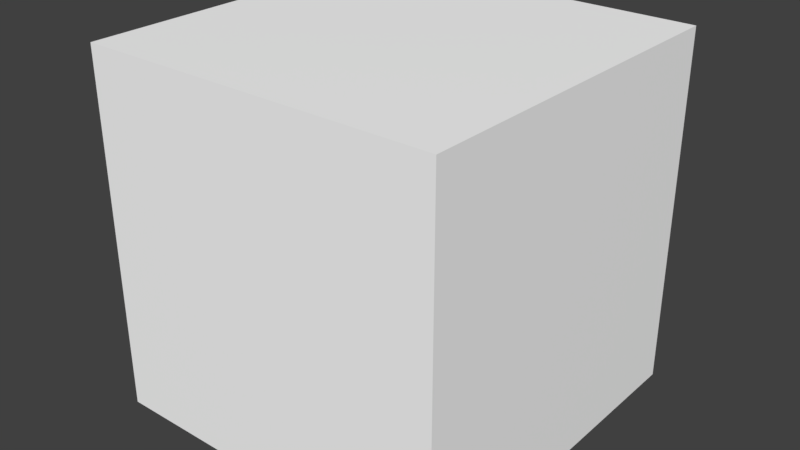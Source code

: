 # Source: pbr.blend  (saved by Blender 2.79.0; exported with 4.5.12 LTS)
import bpy
from mathutils import Matrix  # noqa: F401  (used for matrix-valued properties, if any)

bpy.ops.wm.read_factory_settings(use_empty=True)
scene = bpy.context.scene
scene.name = 'Scene'

# ---- collections
col_collection_1 = bpy.data.collections.new('Collection 1'); scene.collection.children.link(col_collection_1)

# ---- materials (node trees are filled in below, after node groups)
mat_pbr = bpy.data.materials.new('pbr')
mat_pbr.alpha_threshold = 0.0
mat_pbr.roughness = 0.5

# ---- node groups
ng_pbr = bpy.data.node_groups.new('PBR', 'ShaderNodeTree')
_s = ng_pbr.interface.new_socket(name='Shader', in_out='OUTPUT', socket_type='NodeSocketShader')
_s = ng_pbr.interface.new_socket(name='Color', in_out='INPUT', socket_type='NodeSocketColor')
_s.default_value = (1.0, 1.0, 1.0, 1.0)
_s = ng_pbr.interface.new_socket(name='Normal', in_out='INPUT', socket_type='NodeSocketColor')
_s.default_value = (0.5, 0.5, 1.0, 1.0)
_s = ng_pbr.interface.new_socket(name='Roughness', in_out='INPUT', socket_type='NodeSocketFloat')
_s.subtype = 'FACTOR'
_s.default_value = 1.0
_s.min_value = 0.0
_s.max_value = 1.0
_s = ng_pbr.interface.new_socket(name='Metallic', in_out='INPUT', socket_type='NodeSocketFloat')
_s.subtype = 'FACTOR'
_s.min_value = 0.0
_s.max_value = 1.0
_s = ng_pbr.interface.new_socket(name='Emission', in_out='INPUT', socket_type='NodeSocketFloat')
_s.min_value = 0.0
_s.max_value = 10.0
_s = ng_pbr.interface.new_socket(name='Ambient occlusion', in_out='INPUT', socket_type='NodeSocketFloat')
_s.default_value = 1.0
_s.min_value = 0.0
_s.max_value = 1.0
_N = ng_pbr.nodes; _L = ng_pbr.links
n0 = _N.new('ShaderNodeNormalMap'); n0.name = 'Normal Map'; n0.location = (-270, -170)
n1 = _N.new('ShaderNodeBsdfPrincipled'); n1.name = 'Principled BSDF'; n1.location = (17, 208)
n1.width = 150
n1.subsurface_method = 'BURLEY'
n1.inputs[3].default_value = 1.45
n1.inputs[9].default_value = (1.0, 1.0, 1.0)
n2 = _N.new('NodeGroupOutput'); n2.name = 'Group Output'; n2.location = (282, 187)
n3 = _N.new('ShaderNodeEmission'); n3.name = 'Emission'; n3.location = (31, -354)
n4 = _N.new('NodeGroupInput'); n4.name = 'Group Input'; n4.location = (-562, 90)
_L.new(n4.outputs[1], n0.inputs[1])
_L.new(n4.outputs[0], n1.inputs[0])
_L.new(n0.outputs[0], n1.inputs[5])
_L.new(n1.outputs[0], n2.inputs[0])
_L.new(n4.outputs[2], n1.inputs[2])
_L.new(n4.outputs[3], n1.inputs[1])
_L.new(n4.outputs[0], n3.inputs[0])
_L.new(n4.outputs[4], n3.inputs[1])
n2.is_active_output = True

# ---- material node trees
mat_pbr.use_nodes = True; mat_pbr.node_tree.nodes.clear()
_N = mat_pbr.node_tree.nodes; _L = mat_pbr.node_tree.links
n0 = _N.new('ShaderNodeOutputMaterial'); n0.name = 'Material Output'; n0.location = (300, 300)
n1 = _N.new('ShaderNodeGroup'); n1.name = 'PBR'; n1.location = (58, 375)
n1.node_tree = ng_pbr
n1.inputs[0].default_value = (1.0, 1.0, 1.0, 1.0)
n1.inputs[1].default_value = (0.5, 0.5, 1.0, 1.0)
n1.inputs[2].default_value = 1.0
n1.inputs[3].default_value = 0.0
n1.inputs[4].default_value = 0.0
n1.inputs[5].default_value = 1.0
_L.new(n1.outputs[0], n0.inputs[0])
n0.is_active_output = True

# ---- world
world_world = bpy.data.worlds.new('World'); scene.world = world_world
world_world.color = (0.05088, 0.05088, 0.05088)
world_world.use_sun_shadow = False
world_world.sun_shadow_jitter_overblur = 0.0
world_world.cycles.sampling_method = 'MANUAL'

# ---- meshes
me_cube = bpy.data.meshes.new('Cube')
me_cube.from_pydata([(-1.0, -1.0, -1.0), (-1.0, -1.0, 1.0), (-1.0, 1.0, -1.0), (-1.0, 1.0, 1.0), (1.0, -1.0, -1.0), (1.0, -1.0, 1.0), (1.0, 1.0, -1.0), (1.0, 1.0, 1.0)], [], [(0, 1, 3, 2), (2, 3, 7, 6), (6, 7, 5, 4), (4, 5, 1, 0), (2, 6, 4, 0), (7, 3, 1, 5)])
me_cube.materials.append(mat_pbr)
me_cube.use_remesh_preserve_volume = False
me_cube.use_remesh_preserve_attributes = False
me_cube.use_mirror_vertex_groups = False
me_cube.update()

# ---- objects
ob_cube = bpy.data.objects.new('Cube', me_cube)

# ---- transforms, parenting, visibility, modifiers, constraints
ob_cube.location = (0.0, 0.0, 0.0)
ob_cube.lineart.crease_threshold = 0.0

# ---- collection membership
col_collection_1.objects.link(ob_cube)

# ---- scene / render settings (as saved in the file)
scene.frame_start = 1; scene.frame_end = 250; scene.frame_set(1)
scene.render.engine = 'CYCLES'
scene.render.resolution_percentage = 50
scene.render.dither_intensity = 0.0
scene.cycles.use_denoising = False
scene.cycles.samples = 128
scene.cycles.sampling_pattern = 'TABULATED_SOBOL'
scene.cycles.use_adaptive_sampling = False
scene.cycles.use_light_tree = False
scene.cycles.blur_glossy = 0.0
scene.cycles.sample_clamp_indirect = 0.0
scene.view_settings.view_transform = 'Standard'
bpy.context.view_layer.update()

# ---- added for rendering (the .blend has no active camera and no usable light): camera, sun
cam_auto = bpy.data.cameras.new('AutoCamera')
cam_auto.lens = 50.0
cam_auto.sensor_width = 36.0
cam_auto.clip_end = 1000.0
ob_auto_camera = bpy.data.objects.new('AutoCamera', cam_auto)
scene.collection.objects.link(ob_auto_camera)
ob_auto_camera.location = (3.20507, -3.84609, 2.56406)
ob_auto_camera.rotation_euler = (1.09748, -7.21219e-08, 0.694738)
scene.camera = ob_auto_camera
light_auto_sun = bpy.data.lights.new('AutoSun', 'SUN')
light_auto_sun.energy = 3.0
light_auto_sun.angle = 0.0523599
ob_auto_sun = bpy.data.objects.new('AutoSun', light_auto_sun)
scene.collection.objects.link(ob_auto_sun)
ob_auto_sun.rotation_euler = (0.872665, 0.174533, 0.523599)
bpy.context.view_layer.update()
